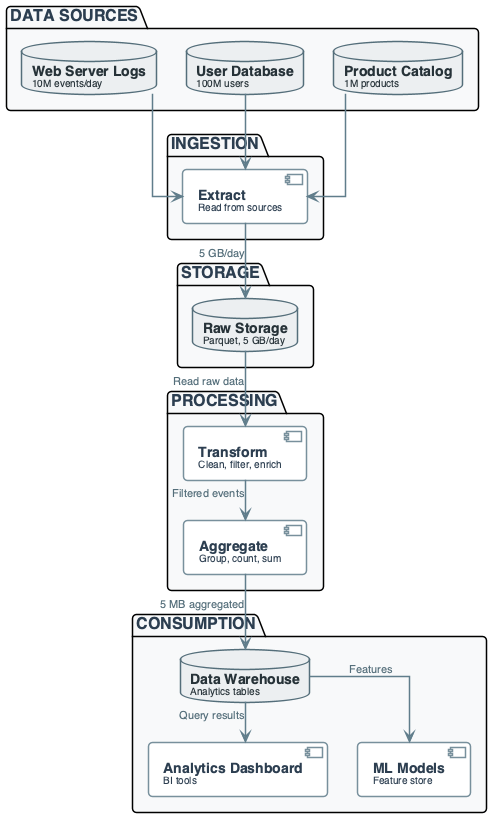

The diagram above was rendered by PlantUML. Its source (embedded in the PNG):
@startuml
'=================================================
' CANONICAL DIAGRAM TEMPLATE — DATA ENGINEERING
'=================================================

top to bottom direction
skinparam linetype ortho
skinparam shadowing false
skinparam roundcorner 8
skinparam handwritten false
skinparam nodesep 30
skinparam ranksep 40

'-------------------------
' FONT & GLOBAL STYLE
'-------------------------
skinparam defaultFontName "Segoe UI", "Helvetica", sans-serif
skinparam defaultFontSize 16
skinparam defaultFontColor #2C3E50

'-------------------------
' GENERIC BOX STYLE
'-------------------------
skinparam rectangle {
    BackgroundColor #F8F9FA
    BorderColor #90A4AE
    BorderThickness 2
    FontColor #263238
    FontSize 14
    FontStyle bold
    Padding 20
}

skinparam component {
    BackgroundColor #FFFFFF
    BorderColor #78909C
    BorderThickness 1.5
    FontSize 14
    Padding 12
}

skinparam database {
    BackgroundColor #ECEFF1
    BorderColor #546E7A
    BorderThickness 1.5
    FontSize 14
    FontColor #263238
}

skinparam arrow {
    Color #607D8B
    Thickness 1.5
    FontSize 11
    FontColor #546E7A
}

'-------------------------
' SEMANTIC STEREOTYPES
'-------------------------
skinparam component<<UI>> {
    BorderColor #8E24AA
    BackgroundColor #F3E5F5
    FontColor #4A148C
}

skinparam component<<Agent>> {
    BorderColor #0288D1
    BackgroundColor #E1F5FE
    FontColor #01579B
}

skinparam component<<Tool>> {
    BorderColor #2E7D32
    BackgroundColor #E8F5E9
    FontColor #1B5E20
}

skinparam component<<Config>> {
    BorderColor #F57C00
    BackgroundColor #FFF3E0
    FontColor #E65100
}

'========================
' DATA ENGINEERING LIFECYCLE
'========================

package "DATA SOURCES" #F8F9FA {
    database "**Web Server Logs**\n<size:10>10M events/day</size>" as SOURCE1
    database "**User Database**\n<size:10>100M users</size>" as SOURCE2
    database "**Product Catalog**\n<size:10>1M products</size>" as SOURCE3
}

package "INGESTION" #F8F9FA {
    component "**Extract**\n<size:10>Read from sources</size>" as INGEST
}

package "STORAGE" #F8F9FA {
    database "**Raw Storage**\n<size:10>Parquet, 5 GB/day</size>" as RAW
}

package "PROCESSING" #F8F9FA {
    component "**Transform**\n<size:10>Clean, filter, enrich</size>" as TRANSFORM
    component "**Aggregate**\n<size:10>Group, count, sum</size>" as AGGREGATE
}

package "CONSUMPTION" #F8F9FA {
    database "**Data Warehouse**\n<size:10>Analytics tables</size>" as WAREHOUSE
    component "**Analytics Dashboard**\n<size:10>BI tools</size>" as DASHBOARD
    component "**ML Models**\n<size:10>Feature store</size>" as ML
}

'========================
' DATA FLOW
'========================

SOURCE1 --> INGEST
SOURCE2 --> INGEST
SOURCE3 --> INGEST

INGEST --> RAW : "5 GB/day"

RAW --> TRANSFORM : "Read raw data"
TRANSFORM --> AGGREGATE : "Filtered events"
AGGREGATE --> WAREHOUSE : "5 MB aggregated"

WAREHOUSE --> DASHBOARD : "Query results"
WAREHOUSE --> ML : "Features"

@enduml